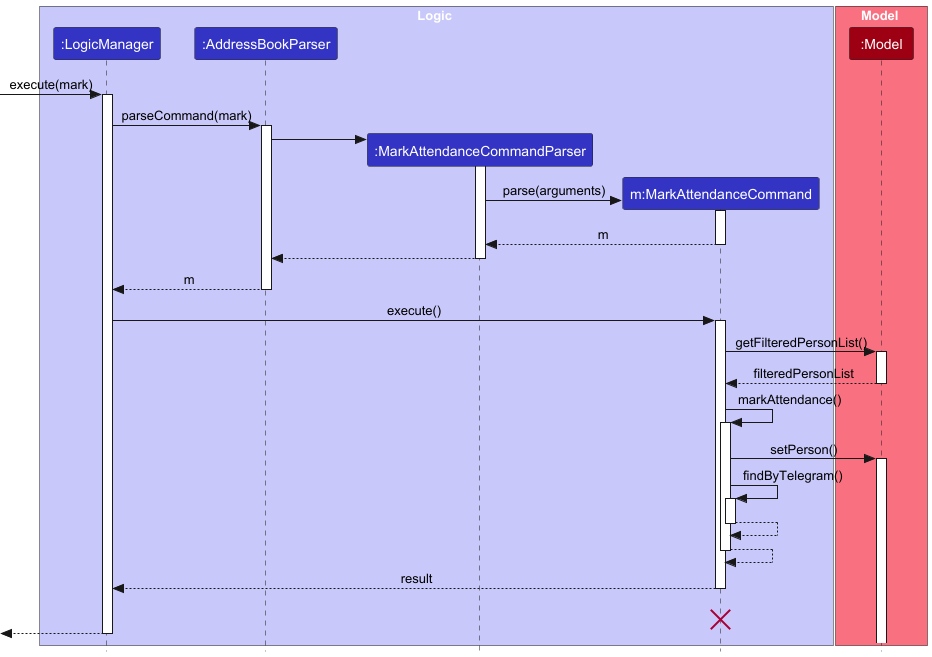

The diagram above was rendered by PlantUML. Its source (embedded in the PNG):
@startuml
!include style.puml
skinparam ArrowFontStyle plain
skinparam style strictuml

box Logic LOGIC_COLOR_T1
participant ":LogicManager" as LogicManager LOGIC_COLOR
participant ":AddressBookParser" as AddressBookParser LOGIC_COLOR
participant ":MarkAttendanceCommandParser" as MarkAttendanceCommandParser LOGIC_COLOR
participant "m:MarkAttendanceCommand" as MarkAttendanceCommand LOGIC_COLOR
end box

box Model MODEL_COLOR_T1
participant ":Model" as Model MODEL_COLOR
end box
[-> LogicManager : execute(mark)
activate LogicManager

LogicManager -> AddressBookParser : parseCommand(mark)
activate AddressBookParser

create MarkAttendanceCommandParser
AddressBookParser -> MarkAttendanceCommandParser
activate MarkAttendanceCommandParser

create MarkAttendanceCommand
MarkAttendanceCommandParser -> MarkAttendanceCommand : parse(arguments)
activate MarkAttendanceCommand

MarkAttendanceCommand --> MarkAttendanceCommandParser : m
deactivate MarkAttendanceCommand

MarkAttendanceCommandParser --> AddressBookParser
deactivate MarkAttendanceCommandParser

AddressBookParser --> LogicManager : m
deactivate AddressBookParser

LogicManager -> MarkAttendanceCommand : execute()
activate MarkAttendanceCommand

MarkAttendanceCommand -> Model : getFilteredPersonList()
activate Model

Model --> MarkAttendanceCommand : filteredPersonList
deactivate Model

MarkAttendanceCommand -> MarkAttendanceCommand : markAttendance()
activate MarkAttendanceCommand

MarkAttendanceCommand -> Model : setPerson()
activate Model

MarkAttendanceCommand -> MarkAttendanceCommand : findByTelegram()
activate MarkAttendanceCommand

MarkAttendanceCommand --> MarkAttendanceCommand
deactivate MarkAttendanceCommand

MarkAttendanceCommand --> MarkAttendanceCommand
deactivate MarkAttendanceCommand


MarkAttendanceCommand --> LogicManager : result
deactivate MarkAttendanceCommand

MarkAttendanceCommand -[hidden]-> LogicManager : result
destroy MarkAttendanceCommand

[<--LogicManager
deactivate LogicManager
@enduml